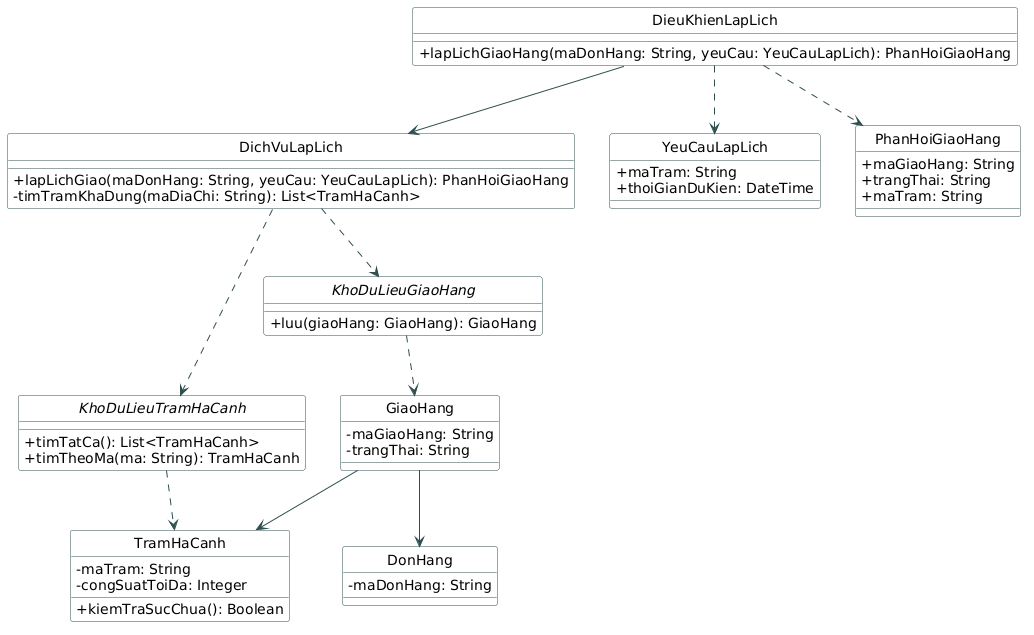

The diagram above was rendered by PlantUML. Its source (embedded in the PNG):
@startuml
hide circle
hide circle
skinparam classAttributeIconSize 0
skinparam class {
    BackgroundColor White
    ArrowColor DarkSlateGray
    BorderColor DarkSlateGray
}

class DieuKhienLapLich {
    + lapLichGiaoHang(maDonHang: String, yeuCau: YeuCauLapLich): PhanHoiGiaoHang
}
class DichVuLapLich {
    + lapLichGiao(maDonHang: String, yeuCau: YeuCauLapLich): PhanHoiGiaoHang
    - timTramKhaDung(maDiaChi: String): List<TramHaCanh>
}
interface KhoDuLieuTramHaCanh {
    + timTatCa(): List<TramHaCanh>
    + timTheoMa(ma: String): TramHaCanh
}
interface KhoDuLieuGiaoHang {
    + luu(giaoHang: GiaoHang): GiaoHang
}
class YeuCauLapLich {
    + maTram: String
    + thoiGianDuKien: DateTime
}
class PhanHoiGiaoHang {
    + maGiaoHang: String
    + trangThai: String
    + maTram: String
}
class GiaoHang {
    - maGiaoHang: String
    - trangThai: String
}
class TramHaCanh {
    - maTram: String
    - congSuatToiDa: Integer
    + kiemTraSucChua(): Boolean
}
class DonHang {
    - maDonHang: String
}

DieuKhienLapLich --> DichVuLapLich
DieuKhienLapLich ..> YeuCauLapLich
DieuKhienLapLich ..> PhanHoiGiaoHang
DichVuLapLich ..> KhoDuLieuTramHaCanh
DichVuLapLich ..> KhoDuLieuGiaoHang
KhoDuLieuTramHaCanh ..> TramHaCanh
KhoDuLieuGiaoHang ..> GiaoHang
GiaoHang --> TramHaCanh
GiaoHang --> DonHang
@enduml